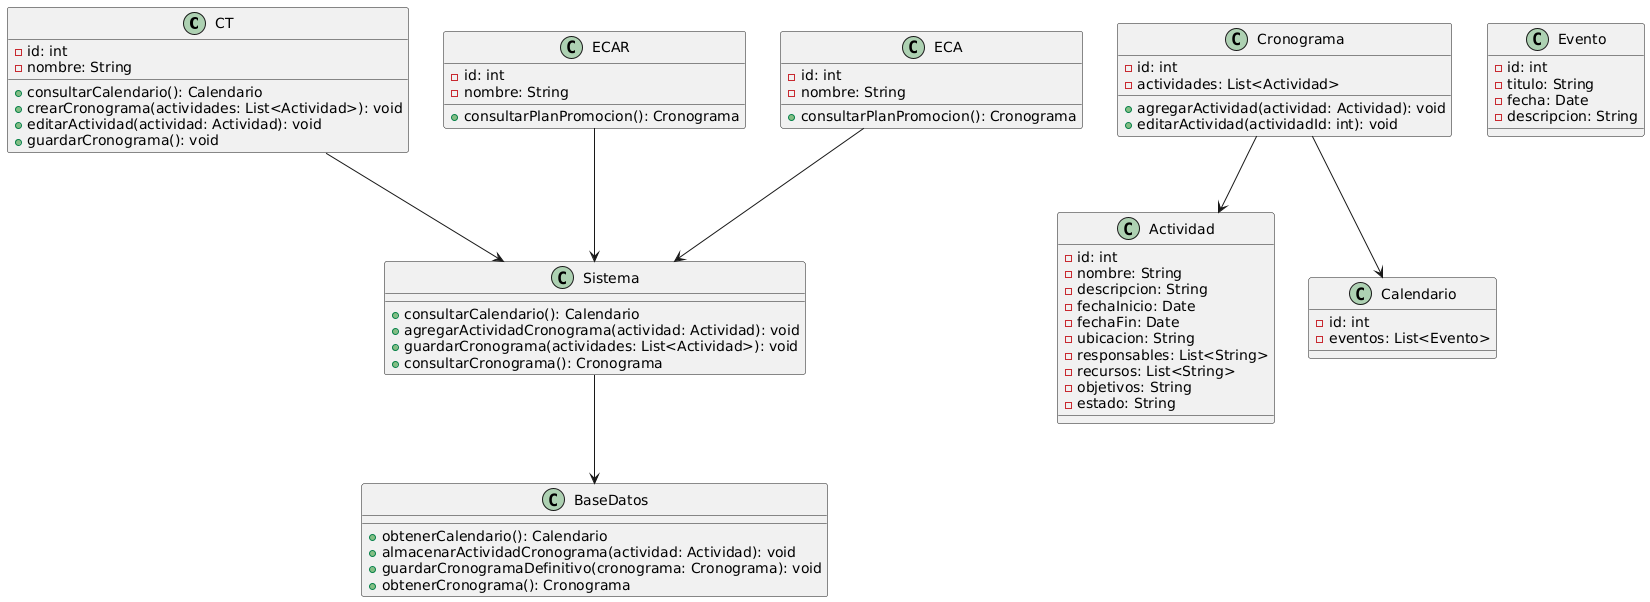

The diagram above was rendered by PlantUML. Its source (embedded in the PNG):
@startuml
class CT {
    - id: int
    - nombre: String
    + consultarCalendario(): Calendario
    + crearCronograma(actividades: List<Actividad>): void
    + editarActividad(actividad: Actividad): void
    + guardarCronograma(): void
}

class ECAR {
    - id: int
    - nombre: String
    + consultarPlanPromocion(): Cronograma
}

class ECA {
    - id: int
    - nombre: String
    + consultarPlanPromocion(): Cronograma
}

class Actividad {
    - id: int
    - nombre: String
    - descripcion: String
    - fechaInicio: Date
    - fechaFin: Date
    - ubicacion: String
    - responsables: List<String>
    - recursos: List<String>
    - objetivos: String
    - estado: String
}

class Cronograma {
    - id: int
    - actividades: List<Actividad>
    + agregarActividad(actividad: Actividad): void
    + editarActividad(actividadId: int): void
}

class Calendario {
    - id: int
    - eventos: List<Evento>
}

class Evento {
    - id: int
    - titulo: String
    - fecha: Date
    - descripcion: String
}

class Sistema {
    + consultarCalendario(): Calendario
    + agregarActividadCronograma(actividad: Actividad): void
    + guardarCronograma(actividades: List<Actividad>): void
    + consultarCronograma(): Cronograma
}

class BaseDatos {
    + obtenerCalendario(): Calendario
    + almacenarActividadCronograma(actividad: Actividad): void
    + guardarCronogramaDefinitivo(cronograma: Cronograma): void
    + obtenerCronograma(): Cronograma
}

CT --> Sistema
ECAR --> Sistema
ECA --> Sistema
Sistema --> BaseDatos
Cronograma --> Actividad
Cronograma --> Calendario
@enduml